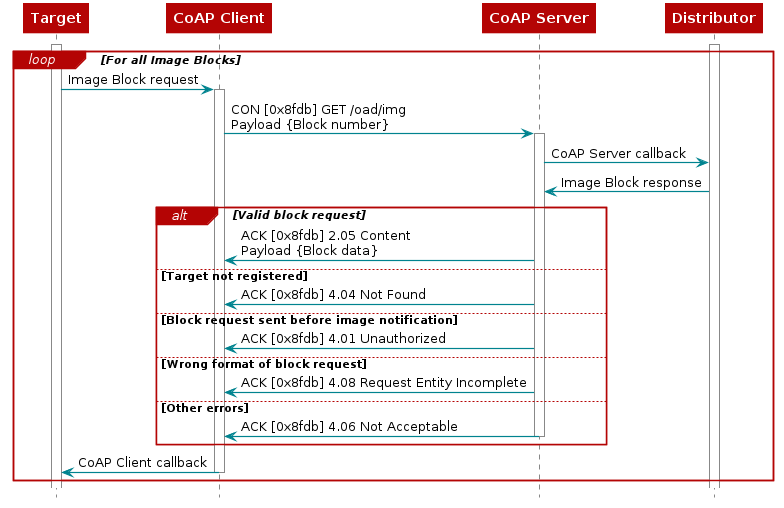

The diagram above was rendered by PlantUML. Its source (embedded in the PNG):
@startuml
skinparam backgroundColor transparent

hide footbox

scale max 900 width

skinparam sequenceArrow {
    Color #00838f
    Thickness 1.2
}


skinparam sequenceParticipant {
    BackgroundColor #b40404
    BorderColor #b40404
    BorderThickness 0
    FontColor #fff
    FontStyle bold
}

skinparam sequenceLifeLineBorderColor #888

skinparam note {
    BackgroundColor #ffe
    BorderColor #b40404
}

skinparam sequenceDivider {
    BackgroundColor #b40404
    BorderColor #b40404
    FontColor #fff
    BorderThickness 0
}

skinparam sequenceGroup {
    BackgroundColor #b40404
    BorderColor #b40404
    HeaderFontColor #fff
    HeaderFontStyle italics
    BorderThickness 1.5
}

skinparam shadowing false

skinParam state {
  BorderColor #b40404
  BackgroundColor transparent
  ArrowColor #00838f
  StartColor #00838f
  EndColor #00838f
}

skinParam activity {
  BorderColor #b40404
  BackgroundColor transparent
  ArrowColor #00838f
  StartColor #00838f
  EndColor #00838f
  BarColor #00838f
}
hide footbox

participant Target as target
participant "CoAP Client" as target_coap
participant "CoAP Server" as distr_coap
participant Distributor as distr

activate target
activate distr

loop For all Image Blocks

    target -> target_coap : Image Block request
    activate target_coap

    target_coap -> distr_coap : CON [0x8fdb] GET /oad/img\nPayload {Block number}
    activate distr_coap

    distr_coap -> distr : CoAP Server callback

    distr -> distr_coap : Image Block response

    alt Valid block request

        distr_coap -> target_coap : ACK [0x8fdb] 2.05 Content\nPayload {Block data}

    else Target not registered

        distr_coap -> target_coap : ACK [0x8fdb] 4.04 Not Found

    else Block request sent before image notification

        distr_coap -> target_coap : ACK [0x8fdb] 4.01 Unauthorized

    else Wrong format of block request

        distr_coap -> target_coap : ACK [0x8fdb] 4.08 Request Entity Incomplete

    else Other errors

        distr_coap -> target_coap : ACK [0x8fdb] 4.06 Not Acceptable
        deactivate distr_coap

    end

    target_coap -> target : CoAP Client callback
    deactivate target_coap

end

@enduml